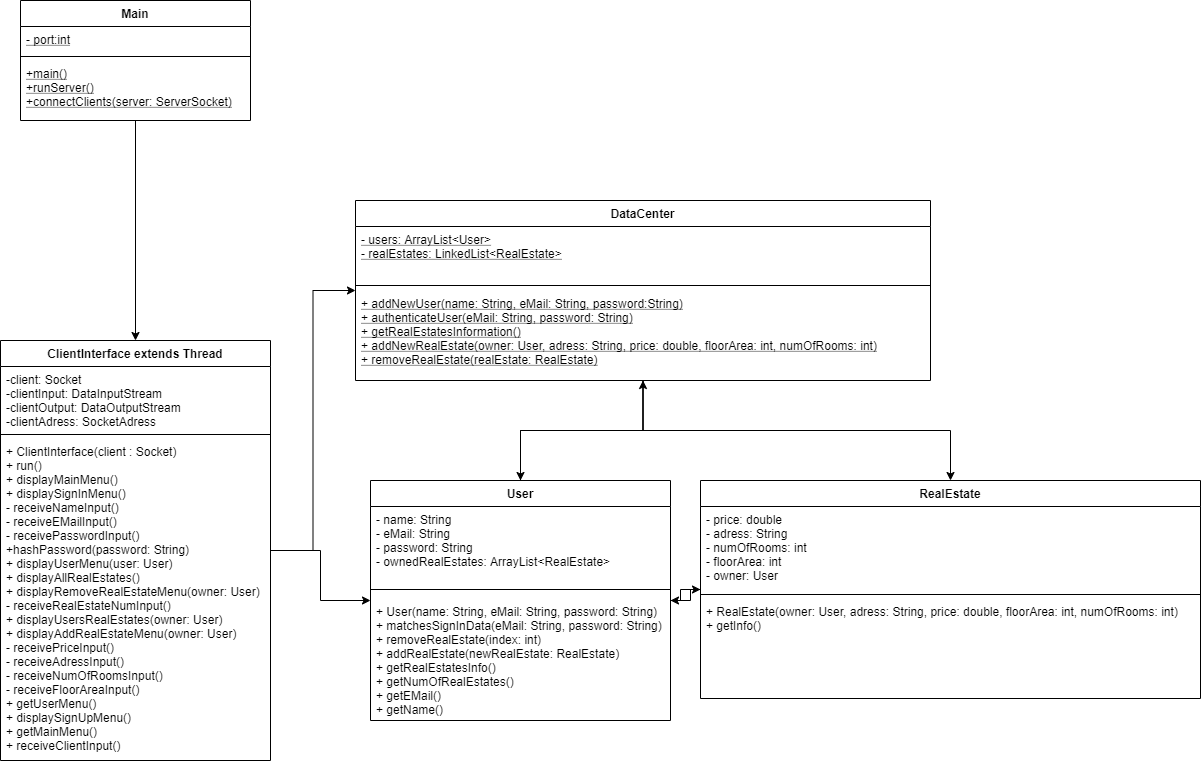

The diagram above was exported from draw.io. Its source (the exported page's mxGraphModel, read from the mxfile embedded in the PNG):
<mxGraphModel dx="1086" dy="806" grid="1" gridSize="10" guides="1" tooltips="1" connect="1" arrows="1" fold="1" page="1" pageScale="1" pageWidth="850" pageHeight="1100" math="0" shadow="0">
  <root>
    <mxCell id="0" />
    <mxCell id="1" parent="0" />
    <mxCell id="IXl5I5hSZ9VSD0nl5n4H-8" style="edgeStyle=orthogonalEdgeStyle;rounded=0;orthogonalLoop=1;jettySize=auto;html=1;" parent="1" source="hi_FXAqxv4JR-hP9kOLW-1" target="hi_FXAqxv4JR-hP9kOLW-5" edge="1">
      <mxGeometry relative="1" as="geometry" />
    </mxCell>
    <mxCell id="hi_FXAqxv4JR-hP9kOLW-1" value="Main" style="swimlane;fontStyle=1;align=center;verticalAlign=top;childLayout=stackLayout;horizontal=1;startSize=26;horizontalStack=0;resizeParent=1;resizeParentMax=0;resizeLast=0;collapsible=1;marginBottom=0;" parent="1" vertex="1">
      <mxGeometry x="90" y="220" width="230" height="120" as="geometry" />
    </mxCell>
    <mxCell id="hi_FXAqxv4JR-hP9kOLW-2" value="- port:int" style="text;strokeColor=none;fillColor=none;align=left;verticalAlign=top;spacingLeft=4;spacingRight=4;overflow=hidden;rotatable=0;points=[[0,0.5],[1,0.5]];portConstraint=eastwest;fontStyle=4" parent="hi_FXAqxv4JR-hP9kOLW-1" vertex="1">
      <mxGeometry y="26" width="230" height="26" as="geometry" />
    </mxCell>
    <mxCell id="hi_FXAqxv4JR-hP9kOLW-3" value="" style="line;strokeWidth=1;fillColor=none;align=left;verticalAlign=middle;spacingTop=-1;spacingLeft=3;spacingRight=3;rotatable=0;labelPosition=right;points=[];portConstraint=eastwest;" parent="hi_FXAqxv4JR-hP9kOLW-1" vertex="1">
      <mxGeometry y="52" width="230" height="8" as="geometry" />
    </mxCell>
    <mxCell id="hi_FXAqxv4JR-hP9kOLW-4" value="+main()&#10;+runServer()&#10;+connectClients(server: ServerSocket)&#10;" style="text;strokeColor=none;fillColor=none;align=left;verticalAlign=top;spacingLeft=4;spacingRight=4;overflow=hidden;rotatable=0;points=[[0,0.5],[1,0.5]];portConstraint=eastwest;fontStyle=4" parent="hi_FXAqxv4JR-hP9kOLW-1" vertex="1">
      <mxGeometry y="60" width="230" height="60" as="geometry" />
    </mxCell>
    <mxCell id="IXl5I5hSZ9VSD0nl5n4H-9" style="edgeStyle=orthogonalEdgeStyle;rounded=0;orthogonalLoop=1;jettySize=auto;html=1;verticalAlign=top;" parent="1" source="hi_FXAqxv4JR-hP9kOLW-5" target="hi_FXAqxv4JR-hP9kOLW-13" edge="1">
      <mxGeometry relative="1" as="geometry" />
    </mxCell>
    <mxCell id="IXl5I5hSZ9VSD0nl5n4H-10" style="edgeStyle=orthogonalEdgeStyle;rounded=0;orthogonalLoop=1;jettySize=auto;html=1;" parent="1" source="hi_FXAqxv4JR-hP9kOLW-5" target="hi_FXAqxv4JR-hP9kOLW-9" edge="1">
      <mxGeometry relative="1" as="geometry" />
    </mxCell>
    <mxCell id="hi_FXAqxv4JR-hP9kOLW-5" value="ClientInterface extends Thread" style="swimlane;fontStyle=1;align=center;verticalAlign=top;childLayout=stackLayout;horizontal=1;startSize=26;horizontalStack=0;resizeParent=1;resizeParentMax=0;resizeLast=0;collapsible=1;marginBottom=0;" parent="1" vertex="1">
      <mxGeometry x="70" y="560" width="270" height="420" as="geometry" />
    </mxCell>
    <mxCell id="hi_FXAqxv4JR-hP9kOLW-6" value="-client: Socket&#10;-clientInput: DataInputStream&#10;-clientOutput: DataOutputStream&#10;-clientAdress: SocketAdress&#10;" style="text;strokeColor=none;fillColor=none;align=left;verticalAlign=top;spacingLeft=4;spacingRight=4;overflow=hidden;rotatable=0;points=[[0,0.5],[1,0.5]];portConstraint=eastwest;" parent="hi_FXAqxv4JR-hP9kOLW-5" vertex="1">
      <mxGeometry y="26" width="270" height="64" as="geometry" />
    </mxCell>
    <mxCell id="hi_FXAqxv4JR-hP9kOLW-7" value="" style="line;strokeWidth=1;fillColor=none;align=left;verticalAlign=middle;spacingTop=-1;spacingLeft=3;spacingRight=3;rotatable=0;labelPosition=right;points=[];portConstraint=eastwest;" parent="hi_FXAqxv4JR-hP9kOLW-5" vertex="1">
      <mxGeometry y="90" width="270" height="8" as="geometry" />
    </mxCell>
    <mxCell id="hi_FXAqxv4JR-hP9kOLW-8" value="+ ClientInterface(client : Socket)&#10;+ run()&#10;+ displayMainMenu()&#10;+ displaySignInMenu()&#10;- receiveNameInput()&#10;- receiveEMailInput()&#10;- receivePasswordInput()&#10;+hashPassword(password: String)&#10;+ displayUserMenu(user: User)&#10;+ displayAllRealEstates()&#10;+ displayRemoveRealEstateMenu(owner: User)&#10;- receiveRealEstateNumInput()&#10;+ displayUsersRealEstates(owner: User)&#10;+ displayAddRealEstateMenu(owner: User)&#10;- receivePriceInput()&#10;- receiveAdressInput()&#10;- receiveNumOfRoomsInput()&#10;- receiveFloorAreaInput()&#10;+ getUserMenu()&#10;+ displaySignUpMenu()&#10;+ getMainMenu()&#10;+ receiveClientInput()&#10;" style="text;strokeColor=none;fillColor=none;align=left;verticalAlign=top;spacingLeft=4;spacingRight=4;overflow=hidden;rotatable=0;points=[[0,0.5],[1,0.5]];portConstraint=eastwest;" parent="hi_FXAqxv4JR-hP9kOLW-5" vertex="1">
      <mxGeometry y="98" width="270" height="322" as="geometry" />
    </mxCell>
    <mxCell id="ul5ZDdfMionyKRLc5kxO-18" style="edgeStyle=orthogonalEdgeStyle;rounded=0;orthogonalLoop=1;jettySize=auto;html=1;" parent="1" source="hi_FXAqxv4JR-hP9kOLW-9" target="ul5ZDdfMionyKRLc5kxO-1" edge="1">
      <mxGeometry relative="1" as="geometry" />
    </mxCell>
    <mxCell id="ul5ZDdfMionyKRLc5kxO-19" style="edgeStyle=orthogonalEdgeStyle;rounded=0;orthogonalLoop=1;jettySize=auto;html=1;" parent="1" source="hi_FXAqxv4JR-hP9kOLW-9" target="hi_FXAqxv4JR-hP9kOLW-13" edge="1">
      <mxGeometry relative="1" as="geometry" />
    </mxCell>
    <mxCell id="hi_FXAqxv4JR-hP9kOLW-9" value="User" style="swimlane;fontStyle=1;align=center;verticalAlign=top;childLayout=stackLayout;horizontal=1;startSize=26;horizontalStack=0;resizeParent=1;resizeParentMax=0;resizeLast=0;collapsible=1;marginBottom=0;" parent="1" vertex="1">
      <mxGeometry x="440" y="700" width="300" height="240" as="geometry" />
    </mxCell>
    <mxCell id="hi_FXAqxv4JR-hP9kOLW-10" value="- name: String&#10;- eMail: String&#10;- password: String&#10;- ownedRealEstates: ArrayList&lt;RealEstate&gt;&#10;" style="text;strokeColor=none;fillColor=none;align=left;verticalAlign=top;spacingLeft=4;spacingRight=4;overflow=hidden;rotatable=0;points=[[0,0.5],[1,0.5]];portConstraint=eastwest;" parent="hi_FXAqxv4JR-hP9kOLW-9" vertex="1">
      <mxGeometry y="26" width="300" height="74" as="geometry" />
    </mxCell>
    <mxCell id="hi_FXAqxv4JR-hP9kOLW-11" value="" style="line;strokeWidth=1;fillColor=none;align=left;verticalAlign=middle;spacingTop=-1;spacingLeft=3;spacingRight=3;rotatable=0;labelPosition=right;points=[];portConstraint=eastwest;" parent="hi_FXAqxv4JR-hP9kOLW-9" vertex="1">
      <mxGeometry y="100" width="300" height="18" as="geometry" />
    </mxCell>
    <mxCell id="hi_FXAqxv4JR-hP9kOLW-12" value="+ User(name: String, eMail: String, password: String)&#10;+ matchesSignInData(eMail: String, password: String)&#10;+ removeRealEstate(index: int)&#10;+ addRealEstate(newRealEstate: RealEstate)&#10;+ getRealEstatesInfo()&#10;+ getNumOfRealEstates()&#10;+ getEMail()&#10;+ getName()" style="text;strokeColor=none;fillColor=none;align=left;verticalAlign=top;spacingLeft=4;spacingRight=4;overflow=hidden;rotatable=0;points=[[0,0.5],[1,0.5]];portConstraint=eastwest;" parent="hi_FXAqxv4JR-hP9kOLW-9" vertex="1">
      <mxGeometry y="118" width="300" height="122" as="geometry" />
    </mxCell>
    <mxCell id="ul5ZDdfMionyKRLc5kxO-22" style="edgeStyle=orthogonalEdgeStyle;rounded=0;orthogonalLoop=1;jettySize=auto;html=1;" parent="1" source="hi_FXAqxv4JR-hP9kOLW-13" target="hi_FXAqxv4JR-hP9kOLW-9" edge="1">
      <mxGeometry relative="1" as="geometry" />
    </mxCell>
    <mxCell id="ul5ZDdfMionyKRLc5kxO-23" style="edgeStyle=orthogonalEdgeStyle;rounded=0;orthogonalLoop=1;jettySize=auto;html=1;" parent="1" source="hi_FXAqxv4JR-hP9kOLW-13" target="ul5ZDdfMionyKRLc5kxO-1" edge="1">
      <mxGeometry relative="1" as="geometry" />
    </mxCell>
    <mxCell id="hi_FXAqxv4JR-hP9kOLW-13" value="DataCenter" style="swimlane;fontStyle=1;align=center;verticalAlign=top;childLayout=stackLayout;horizontal=1;startSize=26;horizontalStack=0;resizeParent=1;resizeParentMax=0;resizeLast=0;collapsible=1;marginBottom=0;" parent="1" vertex="1">
      <mxGeometry x="425" y="420" width="575" height="180" as="geometry" />
    </mxCell>
    <mxCell id="hi_FXAqxv4JR-hP9kOLW-14" value="- users: ArrayList&lt;User&gt;&#10;- realEstates: LinkedList&lt;RealEstate&gt;" style="text;strokeColor=none;fillColor=none;align=left;verticalAlign=top;spacingLeft=4;spacingRight=4;overflow=hidden;rotatable=0;points=[[0,0.5],[1,0.5]];portConstraint=eastwest;fontStyle=4" parent="hi_FXAqxv4JR-hP9kOLW-13" vertex="1">
      <mxGeometry y="26" width="575" height="54" as="geometry" />
    </mxCell>
    <mxCell id="hi_FXAqxv4JR-hP9kOLW-15" value="" style="line;strokeWidth=1;fillColor=none;align=left;verticalAlign=middle;spacingTop=-1;spacingLeft=3;spacingRight=3;rotatable=0;labelPosition=right;points=[];portConstraint=eastwest;" parent="hi_FXAqxv4JR-hP9kOLW-13" vertex="1">
      <mxGeometry y="80" width="575" height="10" as="geometry" />
    </mxCell>
    <mxCell id="hi_FXAqxv4JR-hP9kOLW-16" value="+ addNewUser(name: String, eMail: String, password:String)&#10;+ authenticateUser(eMail: String, password: String)&#10;+ getRealEstatesInformation()&#10;+ addNewRealEstate(owner: User, adress: String, price: double, floorArea: int, numOfRooms: int)&#10;+ removeRealEstate(realEstate: RealEstate)" style="text;strokeColor=none;fillColor=none;align=left;verticalAlign=top;spacingLeft=4;spacingRight=4;overflow=hidden;rotatable=0;points=[[0,0.5],[1,0.5]];portConstraint=eastwest;fontStyle=4" parent="hi_FXAqxv4JR-hP9kOLW-13" vertex="1">
      <mxGeometry y="90" width="575" height="90" as="geometry" />
    </mxCell>
    <mxCell id="ul5ZDdfMionyKRLc5kxO-20" style="edgeStyle=orthogonalEdgeStyle;rounded=0;orthogonalLoop=1;jettySize=auto;html=1;" parent="1" source="ul5ZDdfMionyKRLc5kxO-1" target="hi_FXAqxv4JR-hP9kOLW-9" edge="1">
      <mxGeometry relative="1" as="geometry" />
    </mxCell>
    <mxCell id="ul5ZDdfMionyKRLc5kxO-1" value="RealEstate" style="swimlane;fontStyle=1;align=center;verticalAlign=top;childLayout=stackLayout;horizontal=1;startSize=26;horizontalStack=0;resizeParent=1;resizeParentMax=0;resizeLast=0;collapsible=1;marginBottom=0;" parent="1" vertex="1">
      <mxGeometry x="770" y="700" width="500" height="218" as="geometry" />
    </mxCell>
    <mxCell id="ul5ZDdfMionyKRLc5kxO-2" value="- price: double&#10;- adress: String&#10;- numOfRooms: int&#10;- floorArea: int&#10;- owner: User" style="text;strokeColor=none;fillColor=none;align=left;verticalAlign=top;spacingLeft=4;spacingRight=4;overflow=hidden;rotatable=0;points=[[0,0.5],[1,0.5]];portConstraint=eastwest;fontStyle=0" parent="ul5ZDdfMionyKRLc5kxO-1" vertex="1">
      <mxGeometry y="26" width="500" height="84" as="geometry" />
    </mxCell>
    <mxCell id="ul5ZDdfMionyKRLc5kxO-3" value="" style="line;strokeWidth=1;fillColor=none;align=left;verticalAlign=middle;spacingTop=-1;spacingLeft=3;spacingRight=3;rotatable=0;labelPosition=right;points=[];portConstraint=eastwest;" parent="ul5ZDdfMionyKRLc5kxO-1" vertex="1">
      <mxGeometry y="110" width="500" height="8" as="geometry" />
    </mxCell>
    <mxCell id="ul5ZDdfMionyKRLc5kxO-4" value="+ RealEstate(owner: User, adress: String, price: double, floorArea: int, numOfRooms: int)&#10;+ getInfo()" style="text;strokeColor=none;fillColor=none;align=left;verticalAlign=top;spacingLeft=4;spacingRight=4;overflow=hidden;rotatable=0;points=[[0,0.5],[1,0.5]];portConstraint=eastwest;" parent="ul5ZDdfMionyKRLc5kxO-1" vertex="1">
      <mxGeometry y="118" width="500" height="100" as="geometry" />
    </mxCell>
  </root>
</mxGraphModel>